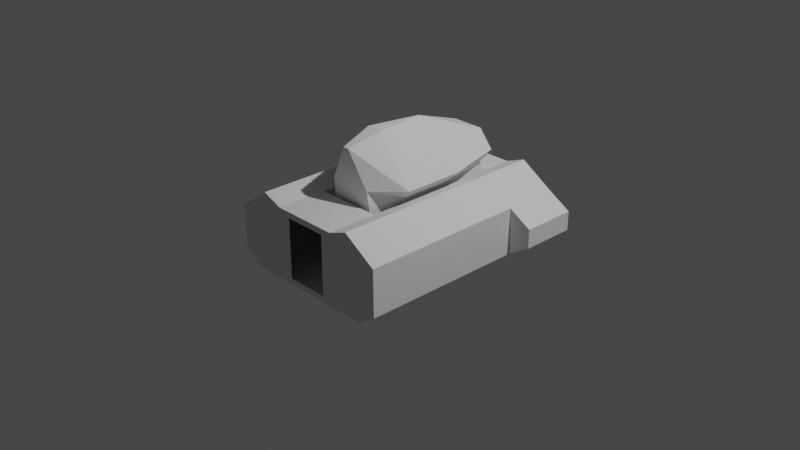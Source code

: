 # Source: mk2CockpitInline.blend  (saved by Blender 3.1.7; exported with 4.5.12 LTS)
import bpy
from mathutils import Matrix  # noqa: F401  (used for matrix-valued properties, if any)

bpy.ops.wm.read_factory_settings(use_empty=True)
scene = bpy.context.scene
scene.name = 'Scene'

# ---- collections
col_collection = bpy.data.collections.new('Collection'); scene.collection.children.link(col_collection)

# ---- world
world_world = bpy.data.worlds.new('World'); scene.world = world_world
world_world.use_nodes = True; world_world.node_tree.nodes.clear()
_N = world_world.node_tree.nodes; _L = world_world.node_tree.links
n0 = _N.new('ShaderNodeOutputWorld'); n0.name = 'World Output'; n0.location = (300, 300)
n1 = _N.new('ShaderNodeBackground'); n1.name = 'Background'; n1.location = (10, 300)
n1.inputs[0].default_value = (0.05088, 0.05088, 0.05088, 1.0)
_L.new(n1.outputs[0], n0.inputs[0])
n0.is_active_output = True
world_world.color = (0.05088, 0.05088, 0.05088)
world_world.use_sun_shadow = False
world_world.sun_shadow_jitter_overblur = 0.0

# ---- cameras
cam_camera = bpy.data.cameras.new('Camera')
cam_camera.clip_end = 100.0
cam_camera.ortho_scale = 7.314

# ---- lights
light_light = bpy.data.lights.new('Light', 'POINT')
light_light.transmission_factor = 0.0
light_light.energy = 1000.0
light_light.shadow_soft_size = 0.1
light_light.shadow_maximum_resolution = 0.006
light_light.use_absolute_resolution = True

# ---- meshes
me_cube_002 = bpy.data.meshes.new('Cube.002')
me_cube_002.from_pydata([(-0.3782, -0.6633, -0.391), (-0.3782, 0.6575, -0.391), (-0.2409, 1.211, 0.3274), (0.3595, -0.6633, -0.391), (0.2354, -1.209, 0.3258), (0.3595, 0.6575, -0.391), (0.2336, 1.211, 0.3274), (0.9476, 1.211, 0.2467), (0.9518, 1.211, -0.258), (0.9518, -1.209, -0.258), (0.9476, -1.209, 0.2467), (-0.9543, 1.211, -0.2449), (-0.9543, -1.209, -0.2449), (-0.9543, -1.209, 0.2324), (-0.9543, 1.211, 0.2324), (-0.2409, 1.211, -0.3236), (-0.2382, -1.209, -0.3263), (0.2336, 1.211, -0.3236), (0.2354, -1.209, -0.3263), (-0.7545, 1.211, -0.391), (-0.7545, -1.209, -0.391), (0.7444, 1.211, -0.391), (0.7444, -1.209, -0.391), (-0.7545, 1.211, -0.391), (-0.7545, -1.209, -0.391), (0.7444, 1.211, -0.391), (0.7444, -1.209, -0.391), (-0.7545, 1.211, -0.391), (-0.7545, -1.209, -0.391), (0.7444, 1.211, -0.391), (0.7444, -1.209, -0.391), (-0.7545, 1.211, -0.391), (-0.7545, -1.209, -0.391), (0.7444, 1.211, -0.391), (0.7444, -1.209, -0.391), (-0.7545, 1.211, -0.391), (-0.7545, -1.209, -0.391), (0.7444, 1.211, -0.391), (0.7444, -1.209, -0.391), (-0.3782, 0.6575, 0.3909), (-0.3782, -0.6633, 0.3909), (0.3595, -0.6633, 0.3909), (-0.3782, 0.2489, -0.391), (-0.3782, 0.2489, 0.3909), (-0.3782, -0.2478, 0.3909), (-0.3782, -0.2478, -0.391), (-0.6023, 1.211, 0.4767), (-0.7545, 1.211, -0.391), (0.7444, 1.211, -0.391), (0.5794, 1.211, 0.4767), (-0.3782, 1.211, 0.3909), (0.3595, 1.211, 0.3909), (-0.2382, -1.209, 0.3258), (-0.7545, -1.209, -0.391), (-0.6023, -1.209, 0.4767), (0.5794, -1.209, 0.4767), (0.7444, -1.209, -0.391), (-0.3782, -1.209, 0.3909), (0.3595, -1.209, 0.3909), (0.3595, 0.9018, 0.3909), (-0.3782, 0.9018, 0.3909), (-0.2765, 0.6003, 0.1444), (-0.2481, -0.6141, 0.1444), (0.2765, 0.6003, 0.1444), (0.2481, -0.6141, 0.1444), (-0.3784, 0.2489, -0.391), (-0.1257, 0.2489, 0.1444), (0.3208, 0.2425, 0.1444), (-0.1257, -0.2478, 0.1444), (0.3208, -0.2454, 0.1444), (-0.3328, 0.2489, 0.1444), (-0.3298, -0.2478, 0.1444), (-0.3784, -0.2478, -0.391), (-0.6023, -0.2478, 0.4767), (-0.6023, 0.2489, 0.4767), (0.3595, 0.6575, 0.3909), (-0.3782, 0.6575, 0.1438), (0.3595, 0.6575, 0.1438), (-0.241, 0.8767, 0.4096), (-0.2496, -0.6216, 0.4096), (0.238, 0.8767, 0.4096), (0.2465, -0.6216, 0.4096), (0.3193, 0.235, 0.4096), (0.3193, -0.253, 0.4096), (-0.3343, 0.2489, 0.4096), (-0.3313, -0.2478, 0.4096), (-0.3403, 0.9781, 0.5832), (-0.2366, -0.6416, 0.5832), (0.3378, 0.9781, 0.5832), (0.234, -0.6416, 0.5832), (0.5142, 0.3016, 0.5832), (0.5142, -0.3555, 0.5832), (-0.5509, 0.2489, 0.5832), (-0.547, -0.2478, 0.5832), (-0.1787, 0.9781, 0.7748), (-0.03299, -0.6853, 0.9695), (0.1762, 0.9781, 0.7748), (0.03046, -0.6853, 0.9695), (0.07347, -0.3016, 1.058), (-0.01758, 0.2752, 1.042), (-0.108, -0.3016, 1.058), (-0.9543, 0.6081, -0.2449), (-0.9543, 0.6081, 0.2324), (0.9518, 0.6081, -0.258), (0.9476, 0.6081, 0.2467), (1.199, 1.211, 0.1023), (1.199, 1.211, -0.1049), (1.199, 0.6081, -0.1049), (-1.186, 0.6081, 0.09024), (-1.186, 1.211, 0.09024), (-1.186, 1.211, -0.118), (-1.186, 0.6081, -0.118), (1.199, 0.6081, 0.1023)], [], [(73, 54, 13), (49, 48, 8, 7), (60, 76, 39), (40, 57, 54), (103, 9, 10, 104), (56, 55, 10, 9), (8, 48, 103), (10, 55, 104), (7, 8, 106, 105), (12, 53, 101), (47, 46, 14, 11), (54, 53, 12, 13), (20, 19, 47, 53), (19, 21, 48, 47), (21, 22, 56, 48), (22, 20, 53, 56), (24, 23, 19, 20), (23, 25, 21, 19), (25, 26, 22, 21), (26, 24, 20, 22), (28, 27, 23, 24), (27, 29, 25, 23), (29, 30, 26, 25), (30, 28, 24, 26), (32, 31, 27, 28), (31, 33, 29, 27), (33, 34, 30, 29), (34, 32, 28, 30), (36, 35, 31, 32), (35, 37, 33, 31), (37, 38, 34, 33), (38, 36, 32, 34), (0, 45, 42, 1, 35, 36), (1, 5, 37, 35), (5, 3, 38, 37), (3, 0, 36, 38), (45, 0, 40, 44), (0, 3, 41, 40), (75, 77, 59), (1, 42, 76), (15, 2, 46, 47), (17, 15, 47, 48), (2, 6, 49, 51, 50, 46), (6, 17, 48, 49), (51, 49, 59), (41, 58, 57, 40), (52, 16, 53, 54), (18, 4, 55, 56), (16, 18, 56, 53), (52, 54, 57), (4, 58, 55), (4, 52, 57, 58), (51, 59, 60, 50), (55, 58, 41), (59, 49, 75), (50, 60, 46), (44, 40, 54, 73), (68, 62, 64, 69), (61, 66, 67, 63), (65, 72, 68, 66), (66, 68, 69, 67), (70, 66, 61), (70, 65, 66), (71, 62, 68), (71, 68, 72), (39, 43, 74), (46, 74, 14), (14, 74, 102), (60, 39, 46), (46, 39, 74), (55, 41, 75), (49, 55, 75), (75, 41, 77), (3, 5, 77), (41, 3, 77), (76, 43, 39), (42, 43, 76), (5, 1, 76, 77), (59, 77, 76, 60), (70, 61, 78, 84), (63, 67, 82, 80), (69, 64, 81, 83), (62, 71, 85, 79), (67, 69, 83, 82), (64, 62, 79, 81), (61, 63, 80, 78), (79, 85, 93, 87), (82, 83, 91, 90), (81, 79, 87, 89), (78, 80, 88, 86), (83, 81, 89, 91), (84, 78, 86, 92), (80, 82, 90, 88), (93, 73, 74, 92), (42, 65, 70, 84, 92, 74, 43), (73, 93, 85, 71, 72, 45, 44), (89, 87, 95, 97), (86, 88, 96, 94), (93, 92, 99, 100), (91, 89, 97, 98), (92, 86, 94, 99), (88, 90, 99, 96), (87, 93, 100, 95), (90, 91, 98, 99), (96, 99, 94), (99, 98, 100), (97, 95, 100, 98), (73, 13, 102), (74, 73, 102), (47, 11, 101), (53, 47, 101), (12, 101, 102, 13), (49, 7, 104), (55, 49, 104), (56, 9, 103), (48, 56, 103), (14, 102, 108, 109), (111, 110, 109, 108), (106, 107, 112, 105), (11, 14, 109, 110), (104, 7, 105, 112), (102, 101, 111, 108), (103, 104, 112, 107), (101, 11, 110, 111), (8, 103, 107, 106)])
_uv = me_cube_002.uv_layers.new(name='UVMap')
_uv.uv.foreach_set('vector', [0.875, 0.6667, 0.875, 0.75, 0.875, 0.75, 0.625, 0.5, 0.375, 0.5, 0.375, 0.5, 0.625, 0.5, 0.7917, 0.5833, 0.1486, 0.5146, 0.1486, 0.5146, 0.7917, 0.6667, 0.7917, 0.75, 0.875, 0.75, 0.375, 0.625, 0.375, 0.75, 0.625, 0.75, 0.625, 0.625, 0.375, 0.75, 0.625, 0.75, 0.625, 0.75, 0.375, 0.75, 0.375, 0.5, 0.375, 0.5, 0.375, 0.625, 0.625, 0.75, 0.625, 0.75, 0.625, 0.625, 0.625, 0.5, 0.375, 0.5, 0.375, 0.5, 0.625, 0.5, 0.125, 0.75, 0.125, 0.75, 0.125, 0.625, 0.375, 0.25, 0.625, 0.25, 0.625, 0.25, 0.375, 0.25, 0.625, 1.0, 0.375, 1.0, 0.375, 1.0, 0.625, 1.0, 0.125, 0.75, 0.125, 0.5, 0.125, 0.5, 0.125, 0.75, 0.125, 0.5, 0.375, 0.5, 0.375, 0.5, 0.125, 0.5, 0.375, 0.5, 0.375, 0.75, 0.375, 0.75, 0.375, 0.5, 0.375, 0.75, 0.125, 0.75, 0.125, 0.75, 0.375, 0.75, 0.125, 0.75, 0.125, 0.5, 0.125, 0.5, 0.125, 0.75, 0.125, 0.5, 0.375, 0.5, 0.375, 0.5, 0.125, 0.5, 0.375, 0.5, 0.375, 0.75, 0.375, 0.75, 0.375, 0.5, 0.375, 0.75, 0.125, 0.75, 0.125, 0.75, 0.375, 0.75, 0.125, 0.75, 0.125, 0.5, 0.125, 0.5, 0.125, 0.75, 0.125, 0.5, 0.375, 0.5, 0.375, 0.5, 0.125, 0.5, 0.375, 0.5, 0.375, 0.75, 0.375, 0.75, 0.375, 0.5, 0.375, 0.75, 0.125, 0.75, 0.125, 0.75, 0.375, 0.75, 0.125, 0.75, 0.125, 0.5, 0.125, 0.5, 0.125, 0.75, 0.125, 0.5, 0.375, 0.5, 0.375, 0.5, 0.125, 0.5, 0.375, 0.5, 0.375, 0.75, 0.375, 0.75, 0.375, 0.5, 0.375, 0.75, 0.125, 0.75, 0.125, 0.75, 0.375, 0.75, 0.125, 0.75, 0.125, 0.5, 0.125, 0.5, 0.125, 0.75, 0.125, 0.5, 0.375, 0.5, 0.375, 0.5, 0.125, 0.5, 0.375, 0.5, 0.375, 0.75, 0.375, 0.75, 0.375, 0.5, 0.375, 0.75, 0.125, 0.75, 0.125, 0.75, 0.375, 0.75, 0.1486, 0.7354, 0.1486, 0.6802, 0.1486, 0.625, 0.1486, 0.5146, 0.125, 0.5, 0.125, 0.75, 0.1486, 0.5146, 0.3514, 0.5146, 0.375, 0.5, 0.125, 0.5, 0.3514, 0.5146, 0.3514, 0.7354, 0.375, 0.75, 0.375, 0.5, 0.3514, 0.7354, 0.1486, 0.7354, 0.125, 0.75, 0.375, 0.75, 0.1486, 0.6802, 0.1486, 0.7354, 0.1486, 0.7354, 0.1486, 0.6802, 0.1486, 0.7354, 0.3514, 0.7354, 0.3514, 0.7354, 0.1486, 0.7354, 0.7083, 0.625, 0.5299, 0.5698, 0.7083, 0.5833, 0.1486, 0.5146, 0.1486, 0.625, 0.1486, 0.5146, 0.3872, 0.2575, 0.6128, 0.2585, 0.625, 0.25, 0.375, 0.25, 0.3872, 0.4925, 0.3872, 0.2575, 0.375, 0.25, 0.375, 0.5, 0.6128, 0.2585, 0.6128, 0.4914, 0.625, 0.5, 0.625, 0.4167, 0.625, 0.3333, 0.625, 0.25, 0.6128, 0.4914, 0.3872, 0.4925, 0.375, 0.5, 0.625, 0.5, 0.7083, 0.5, 0.625, 0.5, 0.7083, 0.5833, 0.7083, 0.6667, 0.7083, 0.75, 0.7917, 0.75, 0.7917, 0.6667, 0.6147, 0.9909, 0.3845, 0.9942, 0.375, 1.0, 0.625, 1.0, 0.3845, 0.7558, 0.6147, 0.7591, 0.625, 0.75, 0.375, 0.75, 0.3845, 0.9942, 0.3845, 0.7558, 0.375, 0.75, 0.375, 1.0, 0.6147, 0.9909, 0.625, 1.0, 0.625, 0.9167, 0.6117, 0.8264, 0.625, 0.8333, 0.625, 0.75, 0.6117, 0.8264, 0.6117, 0.9237, 0.625, 0.9167, 0.625, 0.8333, 0.7083, 0.5, 0.7083, 0.5833, 0.7917, 0.5833, 0.7917, 0.5, 0.625, 0.75, 0.7083, 0.75, 0.7083, 0.6667, 0.7083, 0.5833, 0.625, 0.5, 0.7083, 0.625, 0.7917, 0.5, 0.7917, 0.5833, 0.875, 0.5, 0.7917, 0.6389, 0.7917, 0.6667, 0.875, 0.75, 0.875, 0.6667, 0.1486, 0.6802, 0.1486, 0.7354, 0.3514, 0.7354, 0.3514, 0.6802, 0.1486, 0.5146, 0.1486, 0.625, 0.3514, 0.625, 0.3514, 0.5146, 0.1486, 0.625, 0.1486, 0.6802, 0.1486, 0.6802, 0.1486, 0.625, 0.1486, 0.625, 0.1486, 0.6802, 0.3514, 0.6802, 0.3514, 0.625, 0.1486, 0.625, 0.1486, 0.625, 0.1486, 0.5146, 0.1486, 0.625, 0.1486, 0.625, 0.1486, 0.625, 0.1486, 0.6802, 0.1486, 0.7354, 0.1486, 0.6802, 0.1486, 0.6802, 0.1486, 0.6802, 0.1486, 0.6802, 0.7917, 0.5972, 0.7917, 0.6111, 0.875, 0.5833, 0.875, 0.5, 0.875, 0.5833, 0.875, 0.5, 0.875, 0.5, 0.875, 0.5833, 0.875, 0.625, 0.7917, 0.5833, 0.7917, 0.5972, 0.875, 0.5, 0.875, 0.5, 0.7917, 0.5972, 0.875, 0.5833, 0.625, 0.75, 0.7083, 0.6667, 0.7083, 0.625, 0.625, 0.5, 0.625, 0.75, 0.7083, 0.625, 0.7083, 0.625, 0.3514, 0.7354, 0.5299, 0.5698, 0.3514, 0.7354, 0.3514, 0.5146, 0.5299, 0.5698, 0.3514, 0.7354, 0.3514, 0.7354, 0.5299, 0.5698, 0.1486, 0.5146, 0.1486, 0.625, 0.1486, 0.5146, 0.1486, 0.625, 0.1486, 0.625, 0.1486, 0.5146, 0.3514, 0.5146, 0.1486, 0.5146, 0.1486, 0.5146, 0.3514, 0.5146, 0.7083, 0.5833, 0.5299, 0.5698, 0.1486, 0.5146, 0.7917, 0.5833, 0.1486, 0.625, 0.1486, 0.5146, 0.1486, 0.5146, 0.1486, 0.625, 0.3514, 0.5146, 0.3514, 0.625, 0.3514, 0.625, 0.3514, 0.5146, 0.3514, 0.6802, 0.3514, 0.7354, 0.3514, 0.7354, 0.3514, 0.6802, 0.1486, 0.7354, 0.1486, 0.6802, 0.1486, 0.6802, 0.1486, 0.7354, 0.3514, 0.625, 0.3514, 0.6802, 0.3514, 0.6802, 0.3514, 0.625, 0.3514, 0.7354, 0.1486, 0.7354, 0.1486, 0.7354, 0.3514, 0.7354, 0.1486, 0.5146, 0.3514, 0.5146, 0.3514, 0.5146, 0.1486, 0.5146, 0.1486, 0.7354, 0.1486, 0.6802, 0.1486, 0.6802, 0.1486, 0.7354, 0.3514, 0.625, 0.3514, 0.6802, 0.3514, 0.6802, 0.3514, 0.625, 0.3514, 0.7354, 0.1486, 0.7354, 0.1486, 0.7354, 0.3514, 0.7354, 0.1486, 0.5146, 0.3514, 0.5146, 0.3514, 0.5146, 0.1486, 0.5146, 0.3514, 0.6802, 0.3514, 0.7354, 0.3514, 0.7354, 0.3514, 0.6802, 0.1486, 0.625, 0.1486, 0.5146, 0.1486, 0.5146, 0.1486, 0.625, 0.3514, 0.5146, 0.3514, 0.625, 0.3514, 0.625, 0.3514, 0.5146, 0.0, 0.0, 0.875, 0.6667, 0.875, 0.5833, 0.0, 0.0, 0.1486, 0.625, 0.1486, 0.625, 0.1486, 0.625, 0.1486, 0.625, 0.1486, 0.625, 0.875, 0.5833, 0.7917, 0.6111, 0.875, 0.6667, 0.0, 0.0, 0.1486, 0.6802, 0.1486, 0.6802, 0.1486, 0.6802, 0.1486, 0.6802, 0.1486, 0.6802, 0.3514, 0.7354, 0.1486, 0.7354, 0.1486, 0.7354, 0.3514, 0.7354, 0.1486, 0.5146, 0.3514, 0.5146, 0.3514, 0.5146, 0.1486, 0.5146, 0.0, 0.0, 0.0, 0.0, 0.0, 0.0, 0.0, 0.0, 0.3514, 0.6802, 0.3514, 0.7354, 0.3514, 0.7354, 0.3514, 0.6802, 0.1486, 0.625, 0.1486, 0.5146, 0.1486, 0.5146, 0.1486, 0.625, 0.3514, 0.5146, 0.3514, 0.625, 0.3514, 0.625, 0.3514, 0.5146, 0.1486, 0.7354, 0.1486, 0.6802, 0.1486, 0.6802, 0.1486, 0.7354, 0.3514, 0.625, 0.3514, 0.6802, 0.3514, 0.6802, 0.3514, 0.625, 0.3514, 0.5146, 0.3514, 0.625, 0.1486, 0.5146, 0.3514, 0.625, 0.3514, 0.6802, 0.0, 0.0, 0.3514, 0.7354, 0.1486, 0.7354, 0.0, 0.0, 0.3514, 0.6802, 0.875, 0.6667, 0.875, 0.75, 0.875, 0.625, 0.875, 0.5833, 0.875, 0.6667, 0.875, 0.625, 0.125, 0.5, 0.125, 0.5, 0.125, 0.625, 0.125, 0.75, 0.125, 0.5, 0.125, 0.625, 0.375, 0.0, 0.375, 0.125, 0.625, 0.125, 0.625, 0.0, 0.625, 0.5, 0.625, 0.5, 0.625, 0.625, 0.625, 0.75, 0.625, 0.5, 0.625, 0.625, 0.375, 0.75, 0.375, 0.75, 0.375, 0.625, 0.375, 0.5, 0.375, 0.75, 0.375, 0.625, 0.875, 0.5, 0.875, 0.625, 0.875, 0.625, 0.875, 0.5, 0.375, 0.125, 0.375, 0.25, 0.625, 0.25, 0.625, 0.125, 0.375, 0.5, 0.375, 0.625, 0.625, 0.625, 0.625, 0.5, 0.375, 0.25, 0.625, 0.25, 0.625, 0.25, 0.375, 0.25, 0.625, 0.625, 0.625, 0.5, 0.625, 0.5, 0.625, 0.625, 0.625, 0.125, 0.375, 0.125, 0.375, 0.125, 0.625, 0.125, 0.375, 0.625, 0.625, 0.625, 0.625, 0.625, 0.375, 0.625, 0.125, 0.625, 0.125, 0.5, 0.125, 0.5, 0.125, 0.625, 0.375, 0.5, 0.375, 0.625, 0.375, 0.625, 0.375, 0.5])
me_cube_002.use_remesh_fix_poles = True
me_cube_002.use_remesh_preserve_attributes = False
me_cube_002.update()

# ---- objects
ob_light = bpy.data.objects.new('Light', light_light)
ob_camera = bpy.data.objects.new('Camera', cam_camera)
ob_mk2inline = bpy.data.objects.new('mk2Inline', me_cube_002)

# ---- transforms, parenting, visibility, modifiers, constraints
ob_light.location = (4.076, 1.005, 5.904)
ob_light.rotation_euler = (0.6503, 0.05522, 1.866)
ob_light.lock_rotations_4d = False
ob_light.empty_display_type = 'ARROWS'
ob_light.color = (0.0, 0.0, 0.0, 0.0)
ob_light.lineart.crease_threshold = 0.0
ob_camera.location = (7.359, -6.926, 4.958)
ob_camera.rotation_euler = (1.109, 0.0, 0.8149)
ob_camera.lock_rotations_4d = False
ob_camera.empty_display_type = 'ARROWS'
ob_camera.color = (0.0, 0.0, 0.0, 0.0)
ob_camera.display_type = 'WIRE'
ob_camera.lineart.crease_threshold = 0.0
ob_mk2inline.location = (0.0, 0.0, 0.0)

# ---- collection membership
col_collection.objects.link(ob_light)
col_collection.objects.link(ob_camera)
col_collection.objects.link(ob_mk2inline)

# ---- scene / render settings (as saved in the file)
scene.camera = ob_camera
scene.frame_start = 1; scene.frame_end = 250; scene.frame_set(114)
scene.render.engine = 'BLENDER_EEVEE_NEXT'
scene.cycles.sampling_pattern = 'TABULATED_SOBOL'
scene.cycles.use_light_tree = False
scene.view_settings.view_transform = 'Filmic'
bpy.context.view_layer.update()
